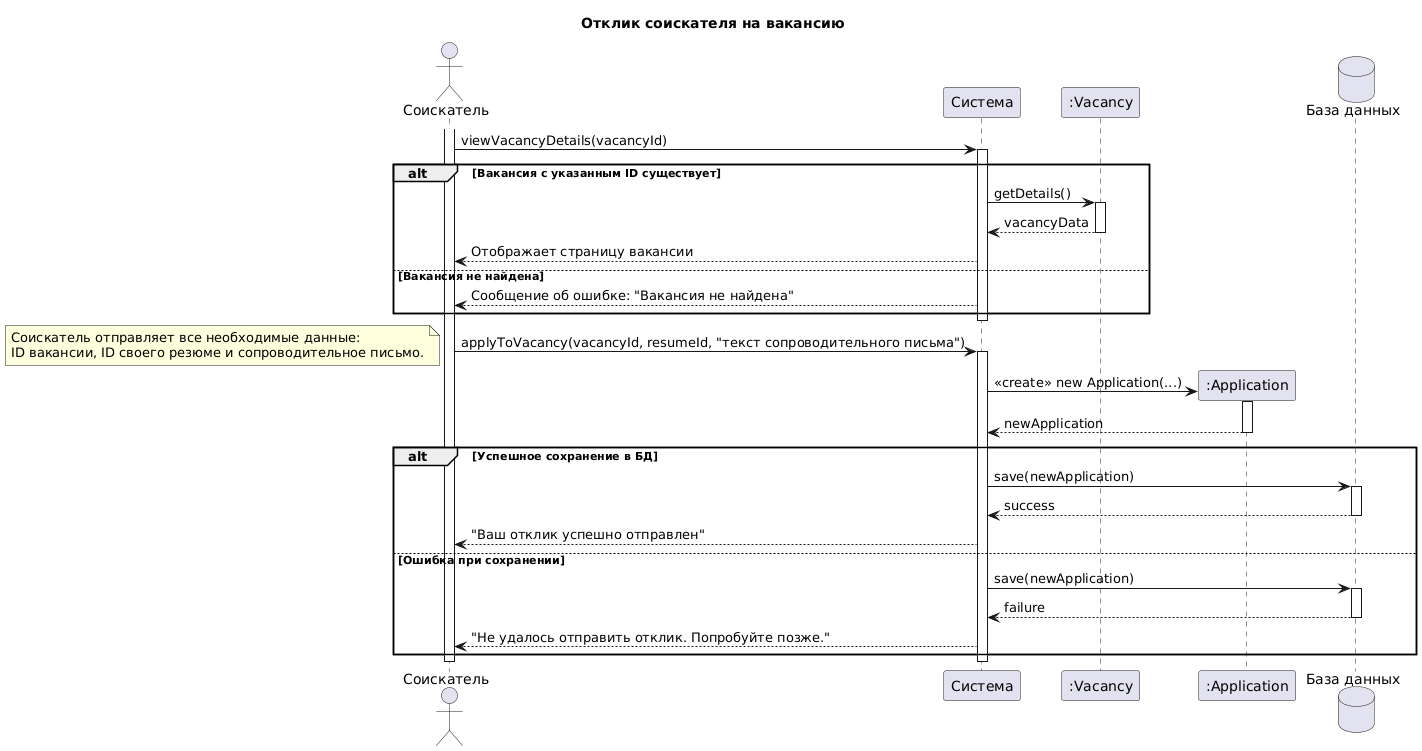

The diagram above was rendered by PlantUML. Its source (embedded in the PNG):
@startuml
title Отклик соискателя на вакансию

actor "Соискатель" as Applicant
participant "Система" as System
participant ":Vacancy" as Vacancy_obj
participant ":Application" as App_obj
database "База данных" as DB

activate Applicant

' просмотр вакансии
Applicant -> System: viewVacancyDetails(vacancyId)
activate System

alt Вакансия с указанным ID существует
    System -> Vacancy_obj: getDetails()
    activate Vacancy_obj
    Vacancy_obj --> System: vacancyData
    deactivate Vacancy_obj
    System --> Applicant: Отображает страницу вакансии
else Вакансия не найдена
    System --> Applicant: Сообщение об ошибке: "Вакансия не найдена"
end

deactivate System

' подача отклика
Applicant -> System: applyToVacancy(vacancyId, resumeId, "текст сопроводительного письма")
note left: Соискатель отправляет все необходимые данные: \nID вакансии, ID своего резюме и сопроводительное письмо.
activate System

System -> App_obj **: <<create>> new Application(...)
activate App_obj
App_obj --> System: newApplication
deactivate App_obj

' похранение и результат
alt Успешное сохранение в БД
    System -> DB: save(newApplication)
    activate DB
    DB --> System: success
    deactivate DB
    System --> Applicant: "Ваш отклик успешно отправлен"
else Ошибка при сохранении
    System -> DB: save(newApplication)
    activate DB
    DB --> System: failure
    deactivate DB
    System --> Applicant: "Не удалось отправить отклик. Попробуйте позже."
end

deactivate System
deactivate Applicant
@enduml